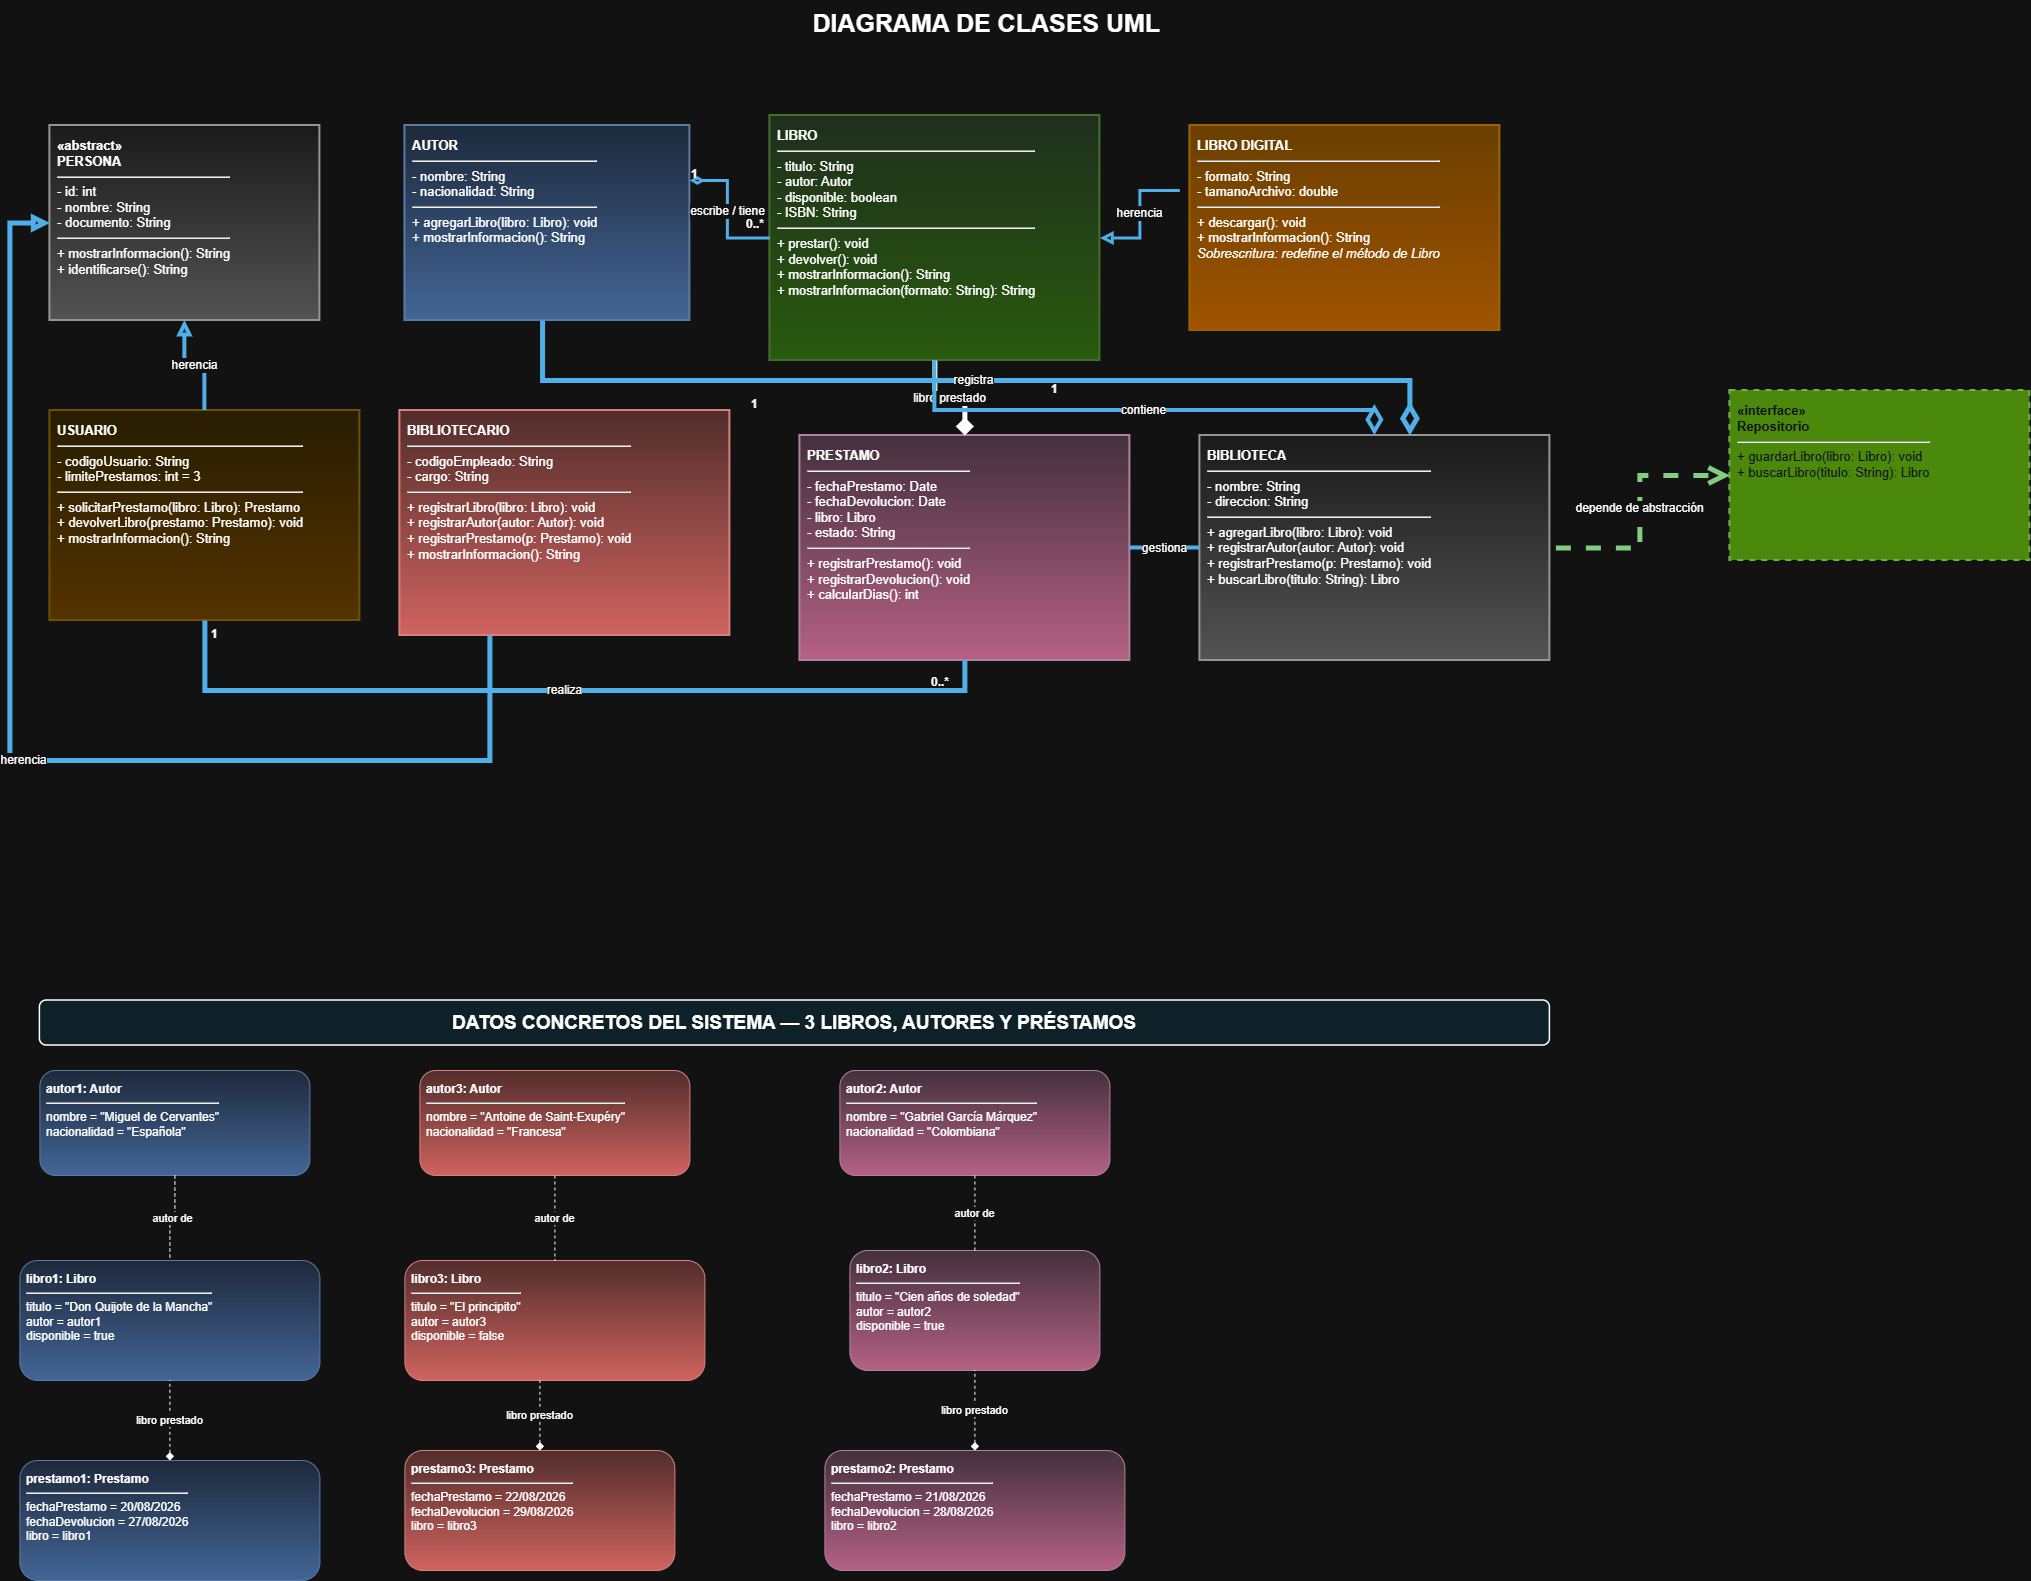

The diagram above was exported from draw.io. Its source (the exported page's mxGraphModel, read from the mxfile embedded in the PNG):
<mxGraphModel dx="2102" dy="937" grid="1" gridSize="10" guides="1" tooltips="1" connect="1" arrows="1" fold="1" page="1" pageScale="1" pageWidth="2000" pageHeight="1400" math="0" shadow="0">
  <root>
    <mxCell id="0" />
    <mxCell id="1" parent="0" />
    <mxCell id="t" parent="1" style="text;html=1;fontSize=25;fontStyle=1;align=center;verticalAlign=middle" value="DIAGRAMA DE CLASES UML&amp;nbsp;" vertex="1">
      <mxGeometry height="45" width="880" x="560" y="20" as="geometry" />
    </mxCell>
    <mxCell id="persona" parent="1" style="rounded=0;whiteSpace=wrap;html=1;align=left;verticalAlign=top;spacing=8;fontSize=13;strokeWidth=2;fillColor=#f5f5f5;strokeColor=#666666;gradientColor=#b3b3b3;" value="&lt;b&gt;&amp;laquo;abstract&amp;raquo;&lt;br&gt;PERSONA&lt;/b&gt;&lt;hr&gt;- id: int&lt;br&gt;- nombre: String&lt;br&gt;- documento: String&lt;hr&gt;+ mostrarInformacion(): String&lt;br&gt;+ identificarse(): String" vertex="1">
      <mxGeometry height="195" width="270" x="60" y="145" as="geometry" />
    </mxCell>
    <mxCell id="autor" parent="1" style="rounded=0;whiteSpace=wrap;html=1;align=left;verticalAlign=top;spacing=8;fontSize=13;strokeWidth=2;fillColor=#dae8fc;gradientColor=#7ea6e0;strokeColor=#6c8ebf;" value="&lt;b&gt;AUTOR&lt;/b&gt;&lt;hr&gt;- nombre: String&lt;br&gt;- nacionalidad: String&lt;hr&gt;+ agregarLibro(libro: Libro): void&lt;br&gt;+ mostrarInformacion(): String" vertex="1">
      <mxGeometry height="195" width="285" x="415" y="145" as="geometry" />
    </mxCell>
    <mxCell id="libro" parent="1" style="rounded=0;whiteSpace=wrap;html=1;align=left;verticalAlign=top;spacing=8;fontSize=13;strokeWidth=2;fillColor=#d5e8d4;gradientColor=#97d077;strokeColor=#82b366;" value="&lt;b&gt;LIBRO&lt;/b&gt;&lt;hr&gt;- titulo: String&lt;br&gt;- autor: Autor&lt;br&gt;- disponible: boolean&lt;br&gt;- ISBN: String&lt;hr&gt;+ prestar(): void&lt;br&gt;+ devolver(): void&lt;br&gt;+ mostrarInformacion(): String&lt;br&gt;+ mostrarInformacion(formato: String): String" vertex="1">
      <mxGeometry height="245" width="330" x="780" y="135" as="geometry" />
    </mxCell>
    <mxCell id="digital" parent="1" style="rounded=0;whiteSpace=wrap;html=1;align=left;verticalAlign=top;spacing=8;fontSize=13;strokeWidth=2;fillColor=#ffcd28;gradientColor=#ffa500;strokeColor=#d79b00;" value="&lt;b&gt;LIBRO DIGITAL&lt;/b&gt;&lt;hr&gt;- formato: String&lt;br&gt;- tamanoArchivo: double&lt;hr&gt;+ descargar(): void&lt;br&gt;+ mostrarInformacion(): String&lt;br&gt;&lt;i&gt;Sobrescritura: redefine el método de Libro&lt;/i&gt;" vertex="1">
      <mxGeometry height="205" width="310" x="1200" y="145" as="geometry" />
    </mxCell>
    <mxCell id="usuario" parent="1" style="rounded=0;whiteSpace=wrap;html=1;align=left;verticalAlign=top;spacing=8;fontSize=13;strokeWidth=2;fillColor=#fff2cc;gradientColor=#ffd966;strokeColor=#d6b656;" value="&lt;b&gt;USUARIO&lt;/b&gt;&lt;hr&gt;- codigoUsuario: String&lt;br&gt;- limitePrestamos: int = 3&lt;hr&gt;+ solicitarPrestamo(libro: Libro): Prestamo&lt;br&gt;+ devolverLibro(prestamo: Prestamo): void&lt;br&gt;+ mostrarInformacion(): String" vertex="1">
      <mxGeometry height="210" width="310" x="60" y="430" as="geometry" />
    </mxCell>
    <mxCell id="biblio" parent="1" style="rounded=0;whiteSpace=wrap;html=1;align=left;verticalAlign=top;spacing=8;fontSize=13;strokeWidth=2;fillColor=#f8cecc;gradientColor=#ea6b66;strokeColor=#b85450;" value="&lt;b&gt;BIBLIOTECARIO&lt;/b&gt;&lt;hr&gt;- codigoEmpleado: String&lt;br&gt;- cargo: String&lt;hr&gt;+ registrarLibro(libro: Libro): void&lt;br&gt;+ registrarAutor(autor: Autor): void&lt;br&gt;+ registrarPrestamo(p: Prestamo): void&lt;br&gt;+ mostrarInformacion(): String" vertex="1">
      <mxGeometry height="225" width="330" x="410" y="430" as="geometry" />
    </mxCell>
    <mxCell id="prestamo" parent="1" style="rounded=0;whiteSpace=wrap;html=1;align=left;verticalAlign=top;spacing=8;fontSize=13;strokeWidth=2;fillColor=#e6d0de;gradientColor=#d5739d;strokeColor=#996185;" value="&lt;b&gt;PRESTAMO&lt;/b&gt;&lt;hr&gt;- fechaPrestamo: Date&lt;br&gt;- fechaDevolucion: Date&lt;br&gt;- libro: Libro&lt;br&gt;- estado: String&lt;hr&gt;+ registrarPrestamo(): void&lt;br&gt;+ registrarDevolucion(): void&lt;br&gt;+ calcularDias(): int" vertex="1">
      <mxGeometry height="225" width="330" x="810" y="455" as="geometry" />
    </mxCell>
    <mxCell id="biblioteca" parent="1" style="rounded=0;whiteSpace=wrap;html=1;align=left;verticalAlign=top;spacing=8;fontSize=13;strokeWidth=2;fillColor=#f5f5f5;gradientColor=#b3b3b3;strokeColor=#666666;" value="&lt;b&gt;BIBLIOTECA&lt;/b&gt;&lt;hr&gt;- nombre: String&lt;br&gt;- direccion: String&lt;hr&gt;+ agregarLibro(libro: Libro): void&lt;br&gt;+ registrarAutor(autor: Autor): void&lt;br&gt;+ registrarPrestamo(p: Prestamo): void&lt;br&gt;+ buscarLibro(titulo: String): Libro" vertex="1">
      <mxGeometry height="225" width="350" x="1210" y="455" as="geometry" />
    </mxCell>
    <mxCell id="repositorio" parent="1" style="rounded=0;whiteSpace=wrap;html=1;align=left;verticalAlign=top;spacing=8;fontSize=13;dashed=1;strokeWidth=2;fillColor=#60a917;fontColor=#ffffff;strokeColor=#2D7600;" value="&lt;b&gt;&amp;laquo;interface&amp;raquo;&lt;br&gt;Repositorio&lt;/b&gt;&lt;hr&gt;+ guardarLibro(libro: Libro): void&lt;br&gt;+ buscarLibro(titulo: String): Libro" vertex="1">
      <mxGeometry height="170" width="300" x="1740" y="410" as="geometry" />
    </mxCell>
    <mxCell id="herU" edge="1" parent="1" source="usuario" style="edgeStyle=orthogonalEdgeStyle;rounded=0;html=1;endArrow=block;endFill=0;fontSize=12;strokeWidth=4;fillColor=#1ba1e2;strokeColor=#006EAF;" target="persona" value="herencia">
      <mxGeometry relative="1" as="geometry" />
    </mxCell>
    <mxCell id="herB" edge="1" parent="1" source="biblio" style="edgeStyle=orthogonalEdgeStyle;rounded=0;html=1;endArrow=block;endFill=0;fontSize=12;strokeWidth=5;fillColor=#1ba1e2;strokeColor=#006EAF;" target="persona" value="herencia">
      <mxGeometry relative="1" as="geometry">
        <Array as="points">
          <mxPoint x="500" y="780" />
          <mxPoint x="20" y="780" />
          <mxPoint x="20" y="242.5" />
        </Array>
      </mxGeometry>
    </mxCell>
    <mxCell id="herD" edge="1" parent="1" style="edgeStyle=orthogonalEdgeStyle;rounded=0;html=1;endArrow=block;endFill=0;fontSize=12;strokeWidth=3;fillColor=#1ba1e2;strokeColor=#006EAF;" target="libro" value="herencia">
      <mxGeometry relative="1" as="geometry">
        <mxPoint x="1190" y="210" as="sourcePoint" />
      </mxGeometry>
    </mxCell>
    <mxCell id="aggAB" edge="1" parent="1" source="autor" style="edgeStyle=orthogonalEdgeStyle;rounded=0;html=1;startArrow=diamondThin;startFill=0;endArrow=none;fontSize=12;strokeWidth=3;fillColor=#1ba1e2;strokeColor=#006EAF;" target="libro" value="escribe / tiene">
      <mxGeometry relative="1" as="geometry">
        <mxPoint as="offset" />
        <Array as="points">
          <mxPoint x="737.5" y="200" />
          <mxPoint x="737.5" y="257.5" />
        </Array>
      </mxGeometry>
    </mxCell>
    <mxCell id="mAB1" parent="1" style="text;html=1;fontStyle=1;fontSize=12" value="1" vertex="1">
      <mxGeometry height="25" width="25" x="700" y="180" as="geometry" />
    </mxCell>
    <mxCell id="mAB2" parent="1" style="text;html=1;fontStyle=1;fontSize=12" value="0..*" vertex="1">
      <mxGeometry height="25" width="25" x="755" y="230" as="geometry" />
    </mxCell>
    <mxCell id="compLB" edge="1" parent="1" source="prestamo" style="edgeStyle=orthogonalEdgeStyle;rounded=0;html=1;startArrow=diamond;startFill=1;endArrow=none;fontSize=12;strokeWidth=5;" target="libro" value="libro prestado">
      <mxGeometry relative="1" as="geometry" />
    </mxCell>
    <mxCell id="mLB1" parent="1" style="text;html=1;fontStyle=1;fontSize=12" value="1" vertex="1">
      <mxGeometry height="25" width="25" x="760" y="410" as="geometry" />
    </mxCell>
    <mxCell id="mLB2" parent="1" style="text;html=1;fontStyle=1;fontSize=12" value="1" vertex="1">
      <mxGeometry height="25" width="25" x="1060" y="395" as="geometry" />
    </mxCell>
    <mxCell id="assocUP" edge="1" parent="1" source="usuario" style="edgeStyle=orthogonalEdgeStyle;rounded=0;html=1;endArrow=none;fontSize=12;strokeWidth=5;fillColor=#1ba1e2;strokeColor=#006EAF;" target="prestamo" value="realiza">
      <mxGeometry relative="1" as="geometry">
        <Array as="points">
          <mxPoint x="215" y="710" />
          <mxPoint x="975" y="710" />
        </Array>
      </mxGeometry>
    </mxCell>
    <mxCell id="mUP1" parent="1" style="text;html=1;fontStyle=1;fontSize=12" value="1" vertex="1">
      <mxGeometry height="25" width="25" x="220" y="640" as="geometry" />
    </mxCell>
    <mxCell id="mUP2" parent="1" style="text;html=1;fontStyle=1;fontSize=12" value="0..*" vertex="1">
      <mxGeometry height="25" width="45" x="940" y="688" as="geometry" />
    </mxCell>
    <mxCell id="aggBL" edge="1" parent="1" source="biblioteca" style="edgeStyle=orthogonalEdgeStyle;rounded=0;html=1;startArrow=diamondThin;startFill=0;endArrow=none;fontSize=12;startSize=19;strokeWidth=4;fillColor=#1ba1e2;strokeColor=#006EAF;" target="libro" value="contiene">
      <mxGeometry relative="1" as="geometry">
        <Array as="points">
          <mxPoint x="1385" y="430" />
          <mxPoint x="945" y="430" />
        </Array>
      </mxGeometry>
    </mxCell>
    <mxCell id="aggBA" edge="1" parent="1" source="biblioteca" style="edgeStyle=orthogonalEdgeStyle;rounded=0;html=1;startArrow=diamondThin;startFill=0;endArrow=none;fontSize=12;fillColor=#1ba1e2;strokeColor=#006EAF;startSize=19;strokeWidth=5;" target="autor" value="registra">
      <mxGeometry relative="1" as="geometry">
        <Array as="points">
          <mxPoint x="1420" y="400" />
          <mxPoint x="552.67" y="400" />
        </Array>
      </mxGeometry>
    </mxCell>
    <mxCell id="assocBP" edge="1" parent="1" source="biblioteca" style="edgeStyle=orthogonalEdgeStyle;rounded=0;html=1;endArrow=none;fontSize=12;strokeWidth=4;fillColor=#1ba1e2;strokeColor=#006EAF;" target="prestamo" value="gestiona">
      <mxGeometry relative="1" as="geometry" />
    </mxCell>
    <mxCell id="dip" edge="1" parent="1" source="biblioteca" style="edgeStyle=orthogonalEdgeStyle;rounded=0;html=1;dashed=1;endArrow=open;endFill=0;fontSize=12;startSize=19;sourcePerimeterSpacing=6;endSize=11;fillColor=#008a00;strokeColor=#005700;strokeWidth=5;" target="repositorio" value="depende de abstracción">
      <mxGeometry relative="1" as="geometry" />
    </mxCell>
    <mxCell id="objtitle" parent="1" style="rounded=1;whiteSpace=wrap;html=1;fontSize=19;fontStyle=1;align=center;verticalAlign=middle;fillColor=#e1f5fe;strokeWidth=1.5;" value="DATOS CONCRETOS DEL SISTEMA — 3 LIBROS, AUTORES Y PRÉSTAMOS" vertex="1">
      <mxGeometry height="45" width="1510" x="50" y="1020" as="geometry" />
    </mxCell>
    <mxCell id="oa1" parent="1" style="rounded=1;whiteSpace=wrap;html=1;align=left;verticalAlign=top;spacing=7;fontSize=12;fillColor=#dae8fc;gradientColor=#7ea6e0;strokeColor=#6c8ebf;" value="&lt;b&gt;autor1: Autor&lt;/b&gt;&lt;hr&gt;nombre = &quot;Miguel de Cervantes&quot;&lt;br&gt;nacionalidad = &quot;Española&quot;" vertex="1">
      <mxGeometry height="105" width="270" x="50" y="1090" as="geometry" />
    </mxCell>
    <mxCell id="ol1" parent="1" style="rounded=1;whiteSpace=wrap;html=1;align=left;verticalAlign=top;spacing=7;fontSize=12;fillColor=#dae8fc;gradientColor=#7ea6e0;strokeColor=#6c8ebf;" value="&lt;b&gt;libro1: Libro&lt;/b&gt;&lt;hr&gt;titulo = &quot;Don Quijote de la Mancha&quot;&lt;br&gt;autor = autor1&lt;br&gt;disponible = true" vertex="1">
      <mxGeometry height="120" width="300" x="30" y="1280" as="geometry" />
    </mxCell>
    <mxCell id="op1" parent="1" style="rounded=1;whiteSpace=wrap;html=1;align=left;verticalAlign=top;spacing=7;fontSize=12;fillColor=#dae8fc;gradientColor=#7ea6e0;strokeColor=#6c8ebf;" value="&lt;b&gt;prestamo1: Prestamo&lt;/b&gt;&lt;hr&gt;fechaPrestamo = 20/08/2026&lt;br&gt;fechaDevolucion = 27/08/2026&lt;br&gt;libro = libro1" vertex="1">
      <mxGeometry height="120" width="300" x="30" y="1480" as="geometry" />
    </mxCell>
    <mxCell id="oa2" parent="1" style="rounded=1;whiteSpace=wrap;html=1;align=left;verticalAlign=top;spacing=7;fontSize=12;fillColor=#e6d0de;gradientColor=#d5739d;strokeColor=#996185;" value="&lt;b&gt;autor2: Autor&lt;/b&gt;&lt;hr&gt;nombre = &quot;Gabriel García Márquez&quot;&lt;br&gt;nacionalidad = &quot;Colombiana&quot;" vertex="1">
      <mxGeometry height="105" width="270" x="850" y="1090" as="geometry" />
    </mxCell>
    <mxCell id="ol2" parent="1" style="rounded=1;whiteSpace=wrap;html=1;align=left;verticalAlign=top;spacing=7;fontSize=12;fillColor=#e6d0de;gradientColor=#d5739d;strokeColor=#996185;" value="&lt;b&gt;libro2: Libro&lt;/b&gt;&lt;hr&gt;titulo = &quot;Cien años de soledad&quot;&lt;br&gt;autor = autor2&lt;br&gt;disponible = true" vertex="1">
      <mxGeometry height="120" width="250" x="860" y="1270" as="geometry" />
    </mxCell>
    <mxCell id="oa3" parent="1" style="rounded=1;whiteSpace=wrap;html=1;align=left;verticalAlign=top;spacing=7;fontSize=12;fillColor=#f8cecc;gradientColor=#ea6b66;strokeColor=#b85450;" value="&lt;b&gt;autor3: Autor&lt;/b&gt;&lt;hr&gt;nombre = &quot;Antoine de Saint-Exupéry&quot;&lt;br&gt;nacionalidad = &quot;Francesa&quot;" vertex="1">
      <mxGeometry height="105" width="270" x="430" y="1090" as="geometry" />
    </mxCell>
    <mxCell id="ol3" parent="1" style="rounded=1;whiteSpace=wrap;html=1;align=left;verticalAlign=top;spacing=7;fontSize=12;fillColor=#f8cecc;gradientColor=#ea6b66;strokeColor=#b85450;" value="&lt;b&gt;libro3: Libro&lt;/b&gt;&lt;hr&gt;titulo = &quot;El principito&quot;&lt;br&gt;autor = autor3&lt;br&gt;disponible = false" vertex="1">
      <mxGeometry height="120" width="300" x="415" y="1280" as="geometry" />
    </mxCell>
    <mxCell id="op2" parent="1" style="rounded=1;whiteSpace=wrap;html=1;align=left;verticalAlign=top;spacing=7;fontSize=12;fillColor=#e6d0de;gradientColor=#d5739d;strokeColor=#996185;" value="&lt;b&gt;prestamo2: Prestamo&lt;/b&gt;&lt;hr&gt;fechaPrestamo = 21/08/2026&lt;br&gt;fechaDevolucion = 28/08/2026&lt;br&gt;libro = libro2" vertex="1">
      <mxGeometry height="120" width="300" x="835" y="1470" as="geometry" />
    </mxCell>
    <mxCell id="op3" parent="1" style="rounded=1;whiteSpace=wrap;html=1;align=left;verticalAlign=top;spacing=7;fontSize=12;fillColor=#f8cecc;gradientColor=#ea6b66;strokeColor=#b85450;" value="&lt;b&gt;prestamo3: Prestamo&lt;/b&gt;&lt;hr&gt;fechaPrestamo = 22/08/2026&lt;br&gt;fechaDevolucion = 29/08/2026&lt;br&gt;libro = libro3" vertex="1">
      <mxGeometry height="120" width="270" x="415" y="1470" as="geometry" />
    </mxCell>
    <mxCell id="oa1ol1" edge="1" parent="1" source="oa1" style="edgeStyle=orthogonalEdgeStyle;rounded=0;html=1;dashed=1;endArrow=none;fontSize=11;" target="ol1" value="autor de">
      <mxGeometry relative="1" as="geometry" />
    </mxCell>
    <mxCell id="oa2ol2" edge="1" parent="1" source="oa2" style="edgeStyle=orthogonalEdgeStyle;rounded=0;html=1;dashed=1;endArrow=none;fontSize=11;" target="ol2" value="autor de">
      <mxGeometry relative="1" as="geometry" />
    </mxCell>
    <mxCell id="oa3ol3" edge="1" parent="1" source="oa3" style="edgeStyle=orthogonalEdgeStyle;rounded=0;html=1;dashed=1;endArrow=none;fontSize=11;" target="ol3" value="autor de">
      <mxGeometry relative="1" as="geometry" />
    </mxCell>
    <mxCell id="op1ol1" edge="1" parent="1" source="op1" style="edgeStyle=orthogonalEdgeStyle;rounded=0;html=1;dashed=1;startArrow=diamond;startFill=1;endArrow=none;fontSize=11;" target="ol1" value="libro prestado">
      <mxGeometry relative="1" as="geometry" />
    </mxCell>
    <mxCell id="op2ol2" edge="1" parent="1" source="op2" style="edgeStyle=orthogonalEdgeStyle;rounded=0;html=1;dashed=1;startArrow=diamond;startFill=1;endArrow=none;fontSize=11;" target="ol2" value="libro prestado">
      <mxGeometry relative="1" as="geometry">
        <Array as="points">
          <mxPoint x="970" y="1550" />
          <mxPoint x="970" y="1330" />
        </Array>
      </mxGeometry>
    </mxCell>
    <mxCell id="op3ol3" edge="1" parent="1" source="op3" style="edgeStyle=orthogonalEdgeStyle;rounded=0;html=1;dashed=1;startArrow=diamond;startFill=1;endArrow=none;fontSize=11;" target="ol3" value="libro prestado">
      <mxGeometry relative="1" as="geometry">
        <Array as="points">
          <mxPoint x="545" y="1470" />
          <mxPoint x="550" y="1470" />
        </Array>
      </mxGeometry>
    </mxCell>
  </root>
</mxGraphModel>